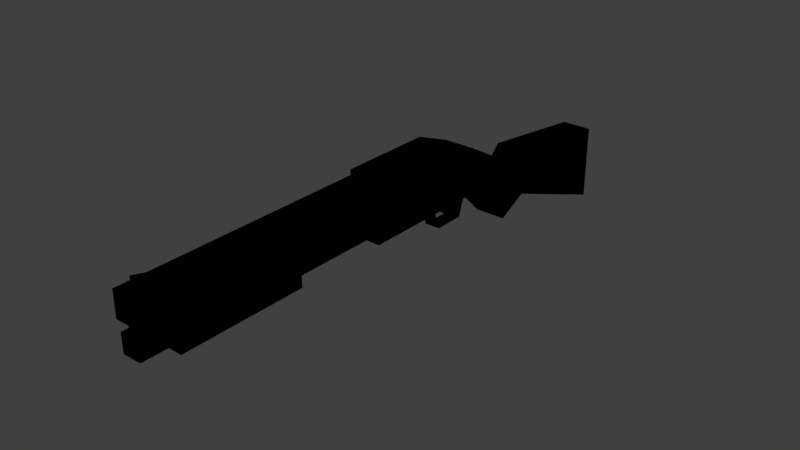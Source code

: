 # Source: unucivil_gun_unu_shotgun.blend  (saved by Blender 2.79.0; exported with 4.5.12 LTS)
import bpy
from mathutils import Matrix  # noqa: F401  (used for matrix-valued properties, if any)

bpy.ops.wm.read_factory_settings(use_empty=True)
scene = bpy.context.scene
scene.name = 'Scene'

# ---- collections
col_collection_1 = bpy.data.collections.new('Collection 1'); scene.collection.children.link(col_collection_1)

# ---- materials (node trees are filled in below, after node groups)
mat_modelmaterial_001 = bpy.data.materials.new('ModelMaterial.001')
mat_modelmaterial_001.alpha_threshold = 0.0
mat_modelmaterial_001.use_transparent_shadow = False
mat_modelmaterial_001.diffuse_color = (0.0, 0.0, 0.0, 1.0)
mat_modelmaterial_001.specular_color = (0.0, 0.0, 0.0)
mat_modelmaterial_001.roughness = 0.5
mat_modelmaterial_001.specular_intensity = 1.0

# ---- material node trees

# ---- world
world_world = bpy.data.worlds.new('World'); scene.world = world_world
world_world.color = (0.05088, 0.05088, 0.05088)
world_world.use_sun_shadow = False
world_world.sun_shadow_jitter_overblur = 0.0
world_world.cycles.sampling_method = 'MANUAL'

# ---- meshes
me_defaultstockmodel = bpy.data.meshes.new('defaultStockModel')
me_defaultstockmodel.from_pydata([(-0.4688, 0.0, 0.03125), (-0.2188, 0.03125, 0.03125), (-0.2188, 0.03125, -0.03125), (-0.4688, 0.0, -0.03125), (-0.4688, -0.1562, -0.03125), (-0.2188, -0.0625, -0.03125), (-0.2188, -0.0625, 0.03125), (-0.4688, -0.1562, 0.03125), (-0.2188, 0.03125, 0.03125), (-0.1719, 0.0, 0.025), (-0.1719, 0.0, -0.025), (-0.2188, 0.03125, -0.03125), (-0.2188, -0.0625, -0.03125), (-0.1875, -0.03125, -0.025), (-0.1875, -0.03125, 0.025), (-0.2188, -0.0625, 0.03125)], [], [(0, 1, 2, 3), (4, 5, 6, 7), (1, 0, 7, 6), (3, 2, 5, 4), (2, 1, 6, 5), (0, 3, 4, 7), (8, 9, 10, 11), (12, 13, 14, 15), (9, 8, 15, 14), (11, 10, 13, 12), (10, 9, 14, 13), (8, 11, 12, 15)])
_uv = me_defaultstockmodel.uv_layers.new(name='UVMap')
_uv.uv.foreach_set('vector', [1.031, 0.7188, 1.094, 0.7188, 1.094, 0.7344, 1.031, 0.7344, 1.094, 0.7188, 1.156, 0.7188, 1.156, 0.7344, 1.094, 0.7344, 1.094, 0.7188, 1.031, 0.7188, 1.031, 0.6719, 1.094, 0.6719, 1.172, 0.7188, 1.109, 0.7188, 1.109, 0.6719, 1.172, 0.6719, 1.109, 0.7188, 1.094, 0.7188, 1.094, 0.6719, 1.109, 0.6719, 1.031, 0.7188, 1.016, 0.7188, 1.016, 0.6719, 1.031, 0.6719, 1.906, 0.8438, 1.922, 0.8438, 1.922, 0.8594, 1.906, 0.8594, 1.922, 0.8438, 1.938, 0.8438, 1.938, 0.8594, 1.922, 0.8594, 1.922, 0.8438, 1.906, 0.8438, 1.906, 0.8281, 1.922, 0.8281, 1.953, 0.8438, 1.938, 0.8438, 1.938, 0.8281, 1.953, 0.8281, 1.938, 0.8438, 1.922, 0.8438, 1.922, 0.8281, 1.938, 0.8281, 1.906, 0.8438, 1.891, 0.8438, 1.891, 0.8281, 1.906, 0.8281])
me_defaultstockmodel.materials.append(mat_modelmaterial_001)
me_defaultstockmodel.use_remesh_preserve_volume = False
me_defaultstockmodel.use_remesh_preserve_attributes = False
me_defaultstockmodel.use_mirror_vertex_groups = False
me_defaultstockmodel.update()
me_gunmodel = bpy.data.meshes.new('gunModel')
me_gunmodel.from_pydata([(0.2188, 0.1188, 0.025), (0.7188, 0.1188, 0.025), (0.7188, 0.1188, -0.025), (0.2188, 0.1188, -0.025), (0.2188, 0.06875, -0.025), (0.7188, 0.06875, -0.025), (0.7188, 0.06875, 0.025), (0.2188, 0.06875, 0.025), (0.2188, 0.05, 0.01875), (0.7188, 0.05, 0.01875), (0.7188, 0.05, -0.01875), (0.2188, 0.05, -0.01875), (0.2188, 0.0125, -0.01875), (0.7188, 0.0125, -0.01875), (0.7188, 0.0125, 0.01875), (0.2188, 0.0125, 0.01875), (0.03125, 0.125, 0.03125), (0.2188, 0.125, 0.03125), (0.2188, 0.125, -0.03125), (0.03125, 0.125, -0.03125), (0.03125, 0.0, -0.03125), (0.2188, 0.0, -0.03125), (0.2188, 0.0, 0.03125), (0.03125, 0.0, 0.03125), (-0.04688, 0.09375, 0.03125), (0.03125, 0.125, 0.03125), (0.03125, 0.125, -0.03125), (-0.04688, 0.09375, -0.03125), (-0.03125, 0.0, -0.03125), (0.03125, 0.0, -0.03125), (0.03125, 0.0, 0.03125), (-0.03125, 0.0, 0.03125), (0.6719, 0.06875, 0.025), (0.7031, 0.06875, 0.025), (0.7031, 0.06875, -0.025), (0.6719, 0.06875, -0.025), (0.6719, 0.01875, -0.01563), (0.7031, 0.01875, -0.01563), (0.7031, 0.01875, 0.01562), (0.6719, 0.01875, 0.01562), (0.6406, 0.125, 0.003125), (0.7031, 0.1406, 0.003125), (0.7031, 0.1406, -0.003125), (0.6406, 0.125, -0.003125), (0.6406, 0.09375, -0.003125), (0.7031, 0.09375, -0.003125), (0.7031, 0.09375, 0.003125), (0.6406, 0.09375, 0.003125), (-0.1562, 0.03125, 0.03125), (-0.04688, 0.09375, 0.03125), (-0.04688, 0.09375, -0.03125), (-0.1562, 0.03125, -0.03125), (-0.09375, -0.03125, -0.03125), (-0.03125, 0.0, -0.03125), (-0.03125, 0.0, 0.03125), (-0.09375, -0.03125, 0.03125), (-0.1562, 0.03125, 0.03125), (-0.09375, -0.03125, 0.03125), (-0.09375, -0.03125, -0.03125), (-0.1562, 0.03125, -0.03125), (-0.2188, -0.0625, -0.03125), (-0.1562, -0.09375, -0.03125), (-0.1562, -0.09375, 0.03125), (-0.2188, -0.0625, 0.03125), (-0.03125, -0.04688, 0.01562), (0.03125, -0.04688, 0.01562), (0.03125, -0.04688, -0.01563), (-0.03125, -0.04688, -0.01563), (-0.03125, -0.04688, -0.01563), (0.03125, -0.04688, -0.01563), (0.03125, -0.04688, 0.01562), (-0.03125, -0.04688, 0.01562), (-0.04688, 0.0, 0.01562), (-0.04688, 0.0, 0.01562), (-0.04688, 0.0, -0.01563), (-0.04688, 0.0, -0.01563), (-0.03125, -0.04688, -0.01563), (-0.03125, -0.04688, -0.01563), (-0.03125, -0.04688, 0.01562), (-0.03125, -0.04688, 0.01562), (0.04375, 0.1094, 0.03437), (0.2062, 0.1094, 0.03437), (0.2062, 0.1094, -0.03438), (0.04375, 0.1094, -0.03438), (0.04375, 0.04688, -0.03438), (0.2062, 0.04688, -0.03438), (0.2062, 0.04688, 0.03437), (0.04375, 0.04688, 0.03437), (0.04688, 0.0, 0.01562), (0.04688, 0.0, 0.01562), (0.04688, 0.0, -0.01563), (0.04688, 0.0, -0.01563), (0.03125, -0.04688, -0.01563), (0.03125, -0.04688, -0.01563), (0.03125, -0.04688, 0.01562), (0.03125, -0.04688, 0.01562)], [], [(0, 1, 2, 3), (4, 5, 6, 7), (1, 0, 7, 6), (3, 2, 5, 4), (2, 1, 6, 5), (0, 3, 4, 7), (8, 9, 10, 11), (12, 13, 14, 15), (9, 8, 15, 14), (11, 10, 13, 12), (10, 9, 14, 13), (8, 11, 12, 15), (16, 17, 18, 19), (20, 21, 22, 23), (17, 16, 23, 22), (19, 18, 21, 20), (18, 17, 22, 21), (16, 19, 20, 23), (24, 25, 26, 27), (28, 29, 30, 31), (25, 24, 31, 30), (27, 26, 29, 28), (26, 25, 30, 29), (24, 27, 28, 31), (32, 33, 34, 35), (36, 37, 38, 39), (33, 32, 39, 38), (35, 34, 37, 36), (34, 33, 38, 37), (32, 35, 36, 39), (40, 41, 42, 43), (44, 45, 46, 47), (41, 40, 47, 46), (43, 42, 45, 44), (42, 41, 46, 45), (40, 43, 44, 47), (48, 49, 50, 51), (52, 53, 54, 55), (49, 48, 55, 54), (51, 50, 53, 52), (50, 49, 54, 53), (48, 51, 52, 55), (56, 57, 58, 59), (60, 61, 62, 63), (57, 56, 63, 62), (59, 58, 61, 60), (58, 57, 62, 61), (56, 59, 60, 63), (64, 65, 66, 67), (68, 69, 70, 71), (65, 64, 71, 70), (67, 66, 69, 68), (66, 65, 70, 69), (64, 67, 68, 71), (72, 73, 74, 75), (76, 77, 78, 79), (73, 72, 79, 78), (75, 74, 77, 76), (74, 73, 78, 77), (72, 75, 76, 79), (80, 81, 82, 83), (84, 85, 86, 87), (81, 80, 87, 86), (83, 82, 85, 84), (82, 81, 86, 85), (80, 83, 84, 87), (88, 89, 90, 91), (92, 93, 94, 95), (89, 88, 95, 94), (91, 90, 93, 92), (90, 89, 94, 93), (88, 91, 92, 95)])
_uv = me_gunmodel.uv_layers.new(name='UVMap')
_uv.uv.foreach_set('vector', [1.031, 0.9688, 1.156, 0.9688, 1.156, 0.9844, 1.031, 0.9844, 1.156, 0.9688, 1.281, 0.9688, 1.281, 0.9844, 1.156, 0.9844, 1.156, 0.9688, 1.031, 0.9688, 1.031, 0.9531, 1.156, 0.9531, 1.297, 0.9688, 1.172, 0.9688, 1.172, 0.9531, 1.297, 0.9531, 1.172, 0.9688, 1.156, 0.9688, 1.156, 0.9531, 1.172, 0.9531, 1.031, 0.9688, 1.016, 0.9688, 1.016, 0.9531, 1.031, 0.9531, 1.406, 0.9688, 1.531, 0.9688, 1.531, 0.9844, 1.406, 0.9844, 1.531, 0.9688, 1.656, 0.9688, 1.656, 0.9844, 1.531, 0.9844, 1.531, 0.9688, 1.406, 0.9688, 1.406, 0.9531, 1.531, 0.9531, 1.672, 0.9688, 1.547, 0.9688, 1.547, 0.9531, 1.672, 0.9531, 1.547, 0.9688, 1.531, 0.9688, 1.531, 0.9531, 1.547, 0.9531, 1.406, 0.9688, 1.391, 0.9688, 1.391, 0.9531, 1.406, 0.9531, 1.781, 0.9688, 1.828, 0.9688, 1.828, 0.9844, 1.781, 0.9844, 1.828, 0.9688, 1.875, 0.9688, 1.875, 0.9844, 1.828, 0.9844, 1.828, 0.9688, 1.781, 0.9688, 1.781, 0.9375, 1.828, 0.9375, 1.891, 0.9688, 1.844, 0.9688, 1.844, 0.9375, 1.891, 0.9375, 1.844, 0.9688, 1.828, 0.9688, 1.828, 0.9375, 1.844, 0.9375, 1.781, 0.9688, 1.766, 0.9688, 1.766, 0.9375, 1.781, 0.9375, 1.031, 0.8438, 1.047, 0.8438, 1.047, 0.8594, 1.031, 0.8594, 1.047, 0.8438, 1.062, 0.8438, 1.062, 0.8594, 1.047, 0.8594, 1.047, 0.8438, 1.031, 0.8438, 1.031, 0.8125, 1.047, 0.8125, 1.078, 0.8438, 1.062, 0.8438, 1.062, 0.8125, 1.078, 0.8125, 1.062, 0.8438, 1.047, 0.8438, 1.047, 0.8125, 1.062, 0.8125, 1.031, 0.8438, 1.016, 0.8438, 1.016, 0.8125, 1.031, 0.8125, 1.406, 0.8438, 1.422, 0.8438, 1.422, 0.8594, 1.406, 0.8594, 1.422, 0.8438, 1.438, 0.8438, 1.438, 0.8594, 1.422, 0.8594, 1.422, 0.8438, 1.406, 0.8438, 1.406, 0.8281, 1.422, 0.8281, 1.453, 0.8438, 1.438, 0.8438, 1.438, 0.8281, 1.453, 0.8281, 1.438, 0.8438, 1.422, 0.8438, 1.422, 0.8281, 1.438, 0.8281, 1.406, 0.8438, 1.391, 0.8438, 1.391, 0.8281, 1.406, 0.8281, 1.516, 0.8594, 1.531, 0.8594, 1.531, 0.8594, 1.516, 0.8594, 1.531, 0.8594, 1.547, 0.8594, 1.547, 0.8594, 1.531, 0.8594, 1.531, 0.8594, 1.516, 0.8594, 1.516, 0.8438, 1.531, 0.8438, 1.547, 0.8594, 1.531, 0.8594, 1.531, 0.8438, 1.547, 0.8438, 1.531, 0.8594, 1.531, 0.8594, 1.531, 0.8438, 1.531, 0.8438, 1.516, 0.8594, 1.516, 0.8594, 1.516, 0.8438, 1.516, 0.8438, 1.656, 0.8438, 1.688, 0.8438, 1.688, 0.8594, 1.656, 0.8594, 1.688, 0.8438, 1.719, 0.8438, 1.719, 0.8594, 1.688, 0.8594, 1.688, 0.8438, 1.656, 0.8438, 1.656, 0.8125, 1.688, 0.8125, 1.734, 0.8438, 1.703, 0.8438, 1.703, 0.8125, 1.734, 0.8125, 1.703, 0.8438, 1.688, 0.8438, 1.688, 0.8125, 1.703, 0.8125, 1.656, 0.8438, 1.641, 0.8438, 1.641, 0.8125, 1.656, 0.8125, 1.781, 0.8438, 1.812, 0.8438, 1.812, 0.8594, 1.781, 0.8594, 1.812, 0.8438, 1.844, 0.8438, 1.844, 0.8594, 1.812, 0.8594, 1.812, 0.8438, 1.781, 0.8438, 1.781, 0.8125, 1.812, 0.8125, 1.859, 0.8438, 1.828, 0.8438, 1.828, 0.8125, 1.859, 0.8125, 1.828, 0.8438, 1.812, 0.8438, 1.812, 0.8125, 1.828, 0.8125, 1.781, 0.8438, 1.766, 0.8438, 1.766, 0.8125, 1.781, 0.8125, 1.406, 0.7188, 1.422, 0.7188, 1.422, 0.7344, 1.406, 0.7344, 1.422, 0.7188, 1.438, 0.7188, 1.438, 0.7344, 1.422, 0.7344, 1.422, 0.7188, 1.406, 0.7188, 1.406, 0.7188, 1.422, 0.7188, 1.453, 0.7188, 1.438, 0.7188, 1.438, 0.7188, 1.453, 0.7188, 1.438, 0.7188, 1.422, 0.7188, 1.422, 0.7188, 1.438, 0.7188, 1.406, 0.7188, 1.391, 0.7188, 1.391, 0.7188, 1.406, 0.7188, 1.531, 0.7188, 1.531, 0.7188, 1.531, 0.7344, 1.531, 0.7344, 1.531, 0.7188, 1.531, 0.7188, 1.531, 0.7344, 1.531, 0.7344, 1.531, 0.7188, 1.531, 0.7188, 1.531, 0.7031, 1.531, 0.7031, 1.547, 0.7188, 1.547, 0.7188, 1.547, 0.7031, 1.547, 0.7031, 1.547, 0.7188, 1.531, 0.7188, 1.531, 0.7031, 1.547, 0.7031, 1.531, 0.7188, 1.516, 0.7188, 1.516, 0.7031, 1.531, 0.7031, 1.031, 0.5938, 1.234, 0.5938, 1.234, 0.6094, 1.031, 0.6094, 1.234, 0.5938, 1.438, 0.5938, 1.438, 0.6094, 1.234, 0.6094, 1.234, 0.5938, 1.031, 0.5938, 1.031, 0.5156, 1.234, 0.5156, 1.453, 0.5938, 1.25, 0.5938, 1.25, 0.5156, 1.453, 0.5156, 1.25, 0.5938, 1.234, 0.5938, 1.234, 0.5156, 1.25, 0.5156, 1.031, 0.5938, 1.016, 0.5938, 1.016, 0.5156, 1.031, 0.5156, 1.656, 0.7188, 1.656, 0.7188, 1.656, 0.7344, 1.656, 0.7344, 1.656, 0.7188, 1.656, 0.7188, 1.656, 0.7344, 1.656, 0.7344, 1.656, 0.7188, 1.656, 0.7188, 1.656, 0.7031, 1.656, 0.7031, 1.672, 0.7188, 1.672, 0.7188, 1.672, 0.7031, 1.672, 0.7031, 1.672, 0.7188, 1.656, 0.7188, 1.656, 0.7031, 1.672, 0.7031, 1.656, 0.7188, 1.641, 0.7188, 1.641, 0.7031, 1.656, 0.7031])
me_gunmodel.materials.append(mat_modelmaterial_001)
me_gunmodel.use_remesh_preserve_volume = False
me_gunmodel.use_remesh_preserve_attributes = False
me_gunmodel.use_mirror_vertex_groups = False
me_gunmodel.update()
me_ammomodel = bpy.data.meshes.new('ammoModel')
me_ammomodel.from_pydata([(-0.01563, 0.125, 0.01562), (-0.01563, -1.583e-08, 0.01562), (0.01562, -1.583e-08, 0.01562), (0.01562, 0.125, 0.01562), (0.01562, 0.125, -0.01562), (0.01562, -1.49e-08, -0.01562), (-0.01563, -1.49e-08, -0.01562), (-0.01563, 0.125, -0.01562)], [], [(0, 1, 2, 3), (4, 5, 6, 7), (1, 0, 7, 6), (3, 2, 5, 4), (2, 1, 6, 5), (0, 3, 4, 7)])
_uv = me_ammomodel.uv_layers.new(name='UVMap')
_uv.uv.foreach_set('vector', [1.781, 0.7188, 1.828, 0.7188, 1.828, 0.7344, 1.781, 0.7344, 1.828, 0.7188, 1.875, 0.7188, 1.875, 0.7344, 1.828, 0.7344, 1.828, 0.7188, 1.781, 0.7188, 1.781, 0.7031, 1.828, 0.7031, 1.891, 0.7188, 1.844, 0.7188, 1.844, 0.7031, 1.891, 0.7031, 1.844, 0.7188, 1.828, 0.7188, 1.828, 0.7031, 1.844, 0.7031, 1.781, 0.7188, 1.766, 0.7188, 1.766, 0.7031, 1.781, 0.7031])
me_ammomodel.materials.append(mat_modelmaterial_001)
me_ammomodel.use_remesh_preserve_volume = False
me_ammomodel.use_remesh_preserve_attributes = False
me_ammomodel.use_mirror_vertex_groups = False
me_ammomodel.update()
me_pumpmodel = bpy.data.meshes.new('pumpModel')
me_pumpmodel.from_pydata([(0.4062, 0.09375, 0.03125), (0.6562, 0.09375, 0.03125), (0.6562, 0.09375, -0.03125), (0.4062, 0.09375, -0.03125), (0.4062, 0.0, -0.03125), (0.6562, 0.0, -0.03125), (0.6562, 0.0, 0.03125), (0.4062, 0.0, 0.03125)], [], [(0, 1, 2, 3), (4, 5, 6, 7), (1, 0, 7, 6), (3, 2, 5, 4), (2, 1, 6, 5), (0, 3, 4, 7)])
_uv = me_pumpmodel.uv_layers.new(name='UVMap')
_uv.uv.foreach_set('vector', [1.156, 0.8438, 1.219, 0.8438, 1.219, 0.8594, 1.156, 0.8594, 1.219, 0.8438, 1.281, 0.8438, 1.281, 0.8594, 1.219, 0.8594, 1.219, 0.8438, 1.156, 0.8438, 1.156, 0.8281, 1.219, 0.8281, 1.297, 0.8438, 1.234, 0.8438, 1.234, 0.8281, 1.297, 0.8281, 1.234, 0.8438, 1.219, 0.8438, 1.219, 0.8281, 1.234, 0.8281, 1.156, 0.8438, 1.141, 0.8438, 1.141, 0.8281, 1.156, 0.8281])
me_pumpmodel.materials.append(mat_modelmaterial_001)
me_pumpmodel.use_remesh_preserve_volume = False
me_pumpmodel.use_remesh_preserve_attributes = False
me_pumpmodel.use_mirror_vertex_groups = False
me_pumpmodel.update()
me_leveractionmodel = bpy.data.meshes.new('leverActionModel')
me_leveractionmodel.from_pydata([(-0.01562, 0.0, 0.01563), (0.0, 0.0, 0.01562), (0.0, 0.0, -0.01562), (-0.01562, 0.0, -0.01562), (-0.03125, -0.03125, -0.01562), (-0.01562, -0.03125, -0.01562), (-0.01562, -0.03125, 0.01563), (-0.03125, -0.03125, 0.01563)], [], [(0, 1, 2, 3), (4, 5, 6, 7), (1, 0, 7, 6), (3, 2, 5, 4), (2, 1, 6, 5), (0, 3, 4, 7)])
_uv = me_leveractionmodel.uv_layers.new(name='UVMap')
_uv.uv.foreach_set('vector', [1.281, 0.7188, 1.297, 0.7188, 1.297, 0.7344, 1.281, 0.7344, 1.297, 0.7188, 1.312, 0.7188, 1.312, 0.7344, 1.297, 0.7344, 1.297, 0.7188, 1.281, 0.7188, 1.281, 0.7031, 1.297, 0.7031, 1.328, 0.7188, 1.312, 0.7188, 1.312, 0.7031, 1.328, 0.7031, 1.312, 0.7188, 1.297, 0.7188, 1.297, 0.7031, 1.312, 0.7031, 1.281, 0.7188, 1.266, 0.7188, 1.266, 0.7031, 1.281, 0.7031])
me_leveractionmodel.materials.append(mat_modelmaterial_001)
me_leveractionmodel.use_remesh_preserve_volume = False
me_leveractionmodel.use_remesh_preserve_attributes = False
me_leveractionmodel.use_mirror_vertex_groups = False
me_leveractionmodel.update()

# ---- objects
ob_stock = bpy.data.objects.new('stock', me_defaultstockmodel)
ob_gun = bpy.data.objects.new('gun', me_gunmodel)
ob_shell = bpy.data.objects.new('shell', me_ammomodel)
ob_pump = bpy.data.objects.new('pump', me_pumpmodel)
ob_trigger = bpy.data.objects.new('trigger', me_leveractionmodel)

# ---- transforms, parenting, visibility, modifiers, constraints
ob_stock.location = (0.0, -0.125, 0.125)
ob_stock.rotation_euler = (1.571, -0.0, -1.571)
ob_stock.lineart.crease_threshold = 0.0
ob_gun.location = (0.0, -0.125, 0.125)
ob_gun.rotation_euler = (1.571, -0.0, -1.571)
ob_gun.lineart.crease_threshold = 0.0
ob_shell.location = (1.164e-08, -0.3438, 0.1562)
ob_shell.rotation_euler = (0.003231, -0.03193, 0.05043)
ob_shell.lineart.crease_threshold = 0.0
ob_pump.location = (0.0, -0.125, 0.125)
ob_pump.rotation_euler = (1.571, -0.0, -1.571)
ob_pump.lineart.crease_threshold = 0.0
ob_trigger.location = (1.485e-07, -0.1406, 0.125)
ob_trigger.rotation_euler = (1.571, -0.0, -1.571)
ob_trigger.lineart.crease_threshold = 0.0

# ---- collection membership
col_collection_1.objects.link(ob_stock)
col_collection_1.objects.link(ob_gun)
col_collection_1.objects.link(ob_shell)
col_collection_1.objects.link(ob_pump)
col_collection_1.objects.link(ob_trigger)

# ---- scene / render settings (as saved in the file)
scene.frame_start = 1; scene.frame_end = 250; scene.frame_set(1)
scene.render.engine = 'BLENDER_EEVEE_NEXT'
scene.render.resolution_percentage = 50
scene.render.dither_intensity = 0.0
scene.render.film_transparent = True
scene.cycles.use_denoising = False
scene.cycles.samples = 128
scene.cycles.sampling_pattern = 'TABULATED_SOBOL'
scene.cycles.use_adaptive_sampling = False
scene.cycles.use_light_tree = False
scene.cycles.blur_glossy = 0.0
scene.cycles.sample_clamp_indirect = 0.0
scene.view_settings.view_transform = 'Standard'
bpy.context.view_layer.update()

# ---- added for rendering (the .blend has no active camera and no usable light): camera, sun
cam_auto = bpy.data.cameras.new('AutoCamera')
cam_auto.lens = 50.0
cam_auto.sensor_width = 36.0
cam_auto.clip_end = 1000.0
ob_auto_camera = bpy.data.objects.new('AutoCamera', cam_auto)
scene.collection.objects.link(ob_auto_camera)
ob_auto_camera.location = (1.1343, -1.61116, 1.02463)
ob_auto_camera.rotation_euler = (1.09748, -7.21219e-08, 0.694738)
scene.camera = ob_auto_camera
light_auto_sun = bpy.data.lights.new('AutoSun', 'SUN')
light_auto_sun.energy = 3.0
light_auto_sun.angle = 0.0523599
ob_auto_sun = bpy.data.objects.new('AutoSun', light_auto_sun)
scene.collection.objects.link(ob_auto_sun)
ob_auto_sun.rotation_euler = (0.872665, 0.174533, 0.523599)
bpy.context.view_layer.update()
